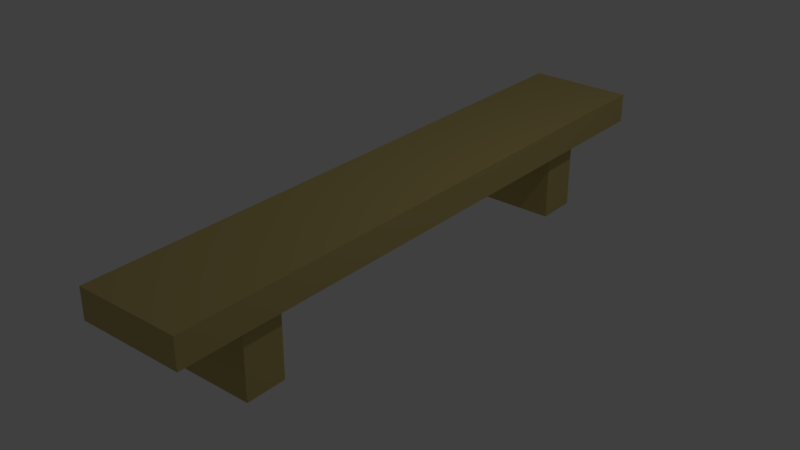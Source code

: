 # Source: BasicBench.blend  (saved by Blender 2.79.0; exported with 4.5.12 LTS)
import bpy
from mathutils import Matrix  # noqa: F401  (used for matrix-valued properties, if any)

bpy.ops.wm.read_factory_settings(use_empty=True)
scene = bpy.context.scene
scene.name = 'Scene'

# ---- collections
col_collection_1 = bpy.data.collections.new('Collection 1'); scene.collection.children.link(col_collection_1)

# ---- materials (node trees are filled in below, after node groups)
mat_basicassbench_brown = bpy.data.materials.new('basicassbench brown')
mat_basicassbench_brown.alpha_threshold = 0.0
mat_basicassbench_brown.use_transparent_shadow = False
mat_basicassbench_brown.diffuse_color = (0.5489, 0.437, 0.1637, 1.0)
mat_basicassbench_brown.roughness = 0.5
mat_basicassbench_brown.line_color = (0.0, 0.0, 0.0, 1.0)
mat_basicassbench_brown_001 = bpy.data.materials.new('basicassbench brown.001')
mat_basicassbench_brown_001.alpha_threshold = 0.0
mat_basicassbench_brown_001.use_transparent_shadow = False
mat_basicassbench_brown_001.diffuse_color = (0.5489, 0.437, 0.1637, 1.0)
mat_basicassbench_brown_001.roughness = 0.5
mat_basicassbench_brown_001.line_color = (0.0, 0.0, 0.0, 1.0)

# ---- material node trees

# ---- world
world_world = bpy.data.worlds.new('World'); scene.world = world_world
world_world.color = (0.05088, 0.05088, 0.05088)
world_world.use_sun_shadow = False
world_world.sun_shadow_jitter_overblur = 0.0
world_world.cycles.sampling_method = 'MANUAL'

# ---- lights
light_lamp = bpy.data.lights.new('Lamp', 'POINT')
light_lamp.transmission_factor = 0.0
light_lamp.cutoff_distance = 30.0
light_lamp.energy = 100.0
light_lamp.shadow_buffer_clip_start = 1.001
light_lamp.shadow_soft_size = 0.1
light_lamp.shadow_maximum_resolution = 0.006
light_lamp.use_absolute_resolution = True

# ---- meshes
me_cube_002 = bpy.data.meshes.new('Cube.002')
me_cube_002.from_pydata([(-1.0, -1.0, -1.0), (-1.0, -1.0, 1.0), (-1.0, 1.0, -1.0), (-1.0, 1.0, 1.0), (1.0, -1.0, -1.0), (1.0, -1.0, 1.0), (1.0, 1.0, -1.0), (1.0, 1.0, 1.0)], [], [(0, 1, 3, 2), (2, 3, 7, 6), (6, 7, 5, 4), (4, 5, 1, 0), (2, 6, 4, 0), (7, 3, 1, 5)])
me_cube_002.materials.append(mat_basicassbench_brown)
me_cube_002.use_remesh_preserve_volume = False
me_cube_002.use_remesh_preserve_attributes = False
me_cube_002.use_mirror_vertex_groups = False
me_cube_002.update()
me_cube = bpy.data.meshes.new('Cube')
me_cube.from_pydata([(1.0, 1.0, -1.0), (1.0, -1.0, -1.0), (-1.0, -1.0, -1.0), (-1.0, 1.0, -1.0), (1.0, 1.0, 1.0), (1.0, -1.0, 1.0), (-1.0, -1.0, 1.0), (-1.0, 1.0, 1.0)], [], [(0, 1, 2, 3), (4, 7, 6, 5), (0, 4, 5, 1), (1, 5, 6, 2), (2, 6, 7, 3), (4, 0, 3, 7)])
me_cube.materials.append(mat_basicassbench_brown)
me_cube.use_remesh_preserve_volume = False
me_cube.use_remesh_preserve_attributes = False
me_cube.use_mirror_vertex_groups = False
me_cube.update()
me_cube_001 = bpy.data.meshes.new('Cube.001')
me_cube_001.from_pydata([(1.0, 1.0, -1.0), (1.0, -1.0, -1.0), (-1.0, -1.0, -1.0), (-1.0, 1.0, -1.0), (1.0, 1.0, 1.0), (1.0, -1.0, 1.0), (-1.0, -1.0, 1.0), (-1.0, 1.0, 1.0)], [], [(0, 1, 2, 3), (4, 7, 6, 5), (0, 4, 5, 1), (1, 5, 6, 2), (2, 6, 7, 3), (4, 0, 3, 7)])
me_cube_001.materials.append(mat_basicassbench_brown_001)
me_cube_001.use_remesh_preserve_volume = False
me_cube_001.use_remesh_preserve_attributes = False
me_cube_001.use_mirror_vertex_groups = False
me_cube_001.update()

# ---- objects
ob_cube_002 = bpy.data.objects.new('Cube.002', me_cube_002)
ob_cube = bpy.data.objects.new('Cube', me_cube)
ob_lamp = bpy.data.objects.new('Lamp', light_lamp)
ob_cube_001 = bpy.data.objects.new('Cube.001', me_cube_001)

# ---- transforms, parenting, visibility, modifiers, constraints
ob_cube_002.location = (0.0, 0.0, 0.5422)
ob_cube_002.scale = (0.605, 3.48, 0.17)
ob_cube_002.lineart.crease_threshold = 0.0
ob_cube.location = (0.0, 2.4, 0.0)
ob_cube.scale = (0.435, 0.235, 0.48)
ob_cube.lock_rotations_4d = False
ob_cube.empty_display_type = 'ARROWS'
ob_cube.lineart.crease_threshold = 0.0
ob_lamp.location = (4.076, 1.005, 5.904)
ob_lamp.rotation_euler = (0.6503, 0.05522, 1.866)
ob_lamp.lock_rotations_4d = False
ob_lamp.empty_display_type = 'ARROWS'
ob_lamp.color = (0.0, 0.0, 0.0, 0.0)
ob_lamp.lineart.crease_threshold = 0.0
ob_cube_001.location = (0.0, -2.4, 0.0)
ob_cube_001.scale = (0.435, 0.235, 0.48)
ob_cube_001.lock_rotations_4d = False
ob_cube_001.empty_display_type = 'ARROWS'
ob_cube_001.lineart.crease_threshold = 0.0

# ---- collection membership
col_collection_1.objects.link(ob_cube_002)
col_collection_1.objects.link(ob_cube)
col_collection_1.objects.link(ob_lamp)
col_collection_1.objects.link(ob_cube_001)

# ---- scene / render settings (as saved in the file)
scene.frame_start = 1; scene.frame_end = 250; scene.frame_set(1)
scene.render.engine = 'BLENDER_EEVEE_NEXT'
scene.render.resolution_percentage = 50
scene.render.dither_intensity = 0.0
scene.cycles.use_denoising = False
scene.cycles.samples = 128
scene.cycles.sampling_pattern = 'TABULATED_SOBOL'
scene.cycles.use_adaptive_sampling = False
scene.cycles.use_light_tree = False
scene.cycles.blur_glossy = 0.0
scene.cycles.sample_clamp_indirect = 0.0
scene.view_settings.view_transform = 'Standard'
bpy.context.view_layer.update()

# ---- added for rendering (the .blend has no active camera): camera
cam_auto = bpy.data.cameras.new('AutoCamera')
cam_auto.lens = 50.0
cam_auto.sensor_width = 36.0
cam_auto.clip_end = 1000.0
ob_auto_camera = bpy.data.objects.new('AutoCamera', cam_auto)
scene.collection.objects.link(ob_auto_camera)
ob_auto_camera.location = (6.62858, -7.95429, 5.41896)
ob_auto_camera.rotation_euler = (1.09748, -7.21219e-08, 0.694738)
scene.camera = ob_auto_camera
bpy.context.view_layer.update()
